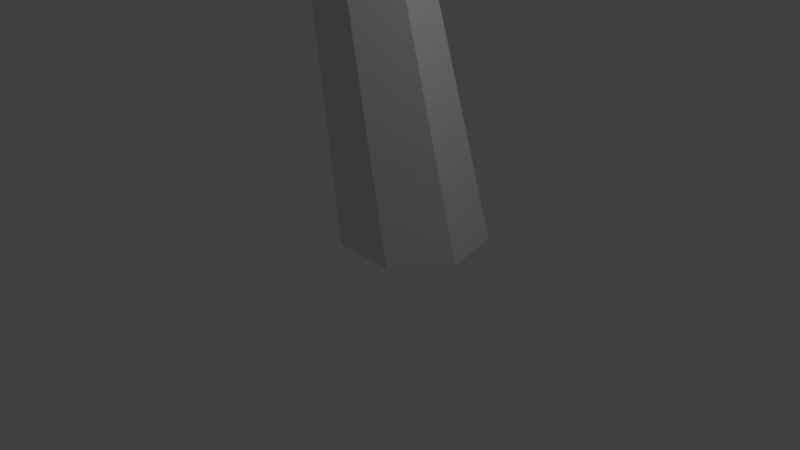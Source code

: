 # Source: baum1.blend  (saved by Blender 2.78.0; exported with 4.5.12 LTS)
import bpy
from mathutils import Matrix  # noqa: F401  (used for matrix-valued properties, if any)

bpy.ops.wm.read_factory_settings(use_empty=True)
scene = bpy.context.scene
scene.name = 'Scene'

# ---- collections
col_collection_1 = bpy.data.collections.new('Collection 1'); scene.collection.children.link(col_collection_1)

# ---- world
world_world = bpy.data.worlds.new('World'); scene.world = world_world
world_world.color = (0.05088, 0.05088, 0.05088)
world_world.use_sun_shadow = False
world_world.sun_shadow_jitter_overblur = 0.0
world_world.cycles.sampling_method = 'MANUAL'

# ---- cameras
cam_camera = bpy.data.cameras.new('Camera')
cam_camera.clip_end = 100.0
cam_camera.lens = 35.0
cam_camera.sensor_width = 32.0
cam_camera.sensor_height = 18.0
cam_camera.ortho_scale = 7.314
cam_camera.dof.focus_distance = 0.0
cam_camera.dof.aperture_fstop = 128.0

# ---- lights
light_lamp = bpy.data.lights.new('Lamp', 'POINT')
light_lamp.transmission_factor = 0.0
light_lamp.cutoff_distance = 30.0
light_lamp.energy = 100.0
light_lamp.shadow_buffer_clip_start = 1.001
light_lamp.shadow_soft_size = 0.1
light_lamp.shadow_maximum_resolution = 0.006
light_lamp.use_absolute_resolution = True

# ---- meshes
me_icosphere_002 = bpy.data.meshes.new('Icosphere.002')
me_icosphere_002.from_pydata([(0.0, 0.0, -1.0), (0.7236, -0.5257, -0.4472), (-0.2764, -0.8506, -0.4472), (-0.8944, 0.0, -0.4472), (-0.2764, 0.8506, -0.4472), (0.7236, 0.5257, -0.4472), (0.2764, -0.8506, 0.4472), (-0.7236, -0.5257, 0.4472), (-0.7236, 0.5257, 0.4472), (0.2764, 0.8506, 0.4472), (0.8944, 0.0, 0.4472), (0.0, 0.0, 1.0), (-0.1625, -0.5, -0.8507), (0.4253, -0.309, -0.8507), (0.2629, -0.809, -0.5257), (0.8506, 0.0, -0.5257), (0.4253, 0.309, -0.8507), (-0.5257, 0.0, -0.8507), (-0.6882, -0.5, -0.5257), (-0.1625, 0.5, -0.8507), (-0.6882, 0.5, -0.5257), (0.2629, 0.809, -0.5257), (0.9511, -0.309, 0.0), (0.9511, 0.309, 0.0), (0.0, -1.0, 0.0), (0.5878, -0.809, 0.0), (-0.9511, -0.309, 0.0), (-0.5878, -0.809, 0.0), (-0.5878, 0.809, 0.0), (-0.9511, 0.309, 0.0), (0.5878, 0.809, 0.0), (0.0, 1.0, 0.0), (0.6882, -0.5, 0.5257), (-0.2629, -0.809, 0.5257), (-0.8506, 0.0, 0.5257), (-0.2629, 0.809, 0.5257), (0.6882, 0.5, 0.5257), (0.1625, -0.5, 0.8507), (0.5257, 0.0, 0.8507), (-0.4253, -0.309, 0.8507), (-0.4253, 0.309, 0.8507), (0.1625, 0.5, 0.8507)], [], [(0, 13, 12), (1, 13, 15), (0, 12, 17), (0, 17, 19), (0, 19, 16), (1, 15, 22), (2, 14, 24), (3, 18, 26), (4, 20, 28), (5, 21, 30), (1, 22, 25), (2, 24, 27), (3, 26, 29), (4, 28, 31), (5, 30, 23), (6, 32, 37), (7, 33, 39), (8, 34, 40), (9, 35, 41), (10, 36, 38), (38, 41, 11), (38, 36, 41), (36, 9, 41), (41, 40, 11), (41, 35, 40), (35, 8, 40), (40, 39, 11), (40, 34, 39), (34, 7, 39), (39, 37, 11), (39, 33, 37), (33, 6, 37), (37, 38, 11), (37, 32, 38), (32, 10, 38), (23, 36, 10), (23, 30, 36), (30, 9, 36), (31, 35, 9), (31, 28, 35), (28, 8, 35), (29, 34, 8), (29, 26, 34), (26, 7, 34), (27, 33, 7), (27, 24, 33), (24, 6, 33), (25, 32, 6), (25, 22, 32), (22, 10, 32), (30, 31, 9), (30, 21, 31), (21, 4, 31), (28, 29, 8), (28, 20, 29), (20, 3, 29), (26, 27, 7), (26, 18, 27), (18, 2, 27), (24, 25, 6), (24, 14, 25), (14, 1, 25), (22, 23, 10), (22, 15, 23), (15, 5, 23), (16, 21, 5), (16, 19, 21), (19, 4, 21), (19, 20, 4), (19, 17, 20), (17, 3, 20), (17, 18, 3), (17, 12, 18), (12, 2, 18), (15, 16, 5), (15, 13, 16), (13, 0, 16), (12, 14, 2), (12, 13, 14), (13, 1, 14)])
me_icosphere_002.use_remesh_preserve_volume = False
me_icosphere_002.use_remesh_preserve_attributes = False
me_icosphere_002.use_mirror_vertex_groups = False
me_icosphere_002.update()
me_cylinder = bpy.data.meshes.new('Cylinder')
me_cylinder.from_pydata([(0.0, 1.802, -1.0), (-1.158e-08, 0.6601, 3.0), (0.7818, 1.425, -1.0), (0.5161, 0.4116, 3.0), (0.9749, 0.5793, -1.0), (0.6435, -0.1469, 3.0), (0.4339, -0.09917, -1.0), (0.2864, -0.5947, 3.0), (-0.4339, -0.09917, -1.0), (-0.2864, -0.5947, 3.0), (-0.9749, 0.5793, -1.0), (-0.6435, -0.1469, 3.0), (-0.7818, 1.425, -1.0), (-0.5161, 0.4116, 3.0), (0.2568, 0.3268, 6.02), (2.088e-07, 0.4505, 6.02), (-0.2568, 0.3268, 6.02), (-0.3203, 0.04888, 6.02), (-0.1425, -0.174, 6.02), (0.1425, -0.174, 6.02), (0.3203, 0.04888, 6.02)], [], [(1, 2, 0), (3, 4, 2), (5, 6, 4), (7, 8, 6), (8, 11, 10), (10, 13, 12), (12, 1, 0), (2, 6, 10), (15, 17, 19), (1, 14, 3), (16, 1, 13), (17, 13, 11), (18, 11, 9), (19, 9, 7), (5, 19, 7), (3, 20, 5), (1, 3, 2), (3, 5, 4), (5, 7, 6), (7, 9, 8), (8, 9, 11), (10, 11, 13), (12, 13, 1), (12, 0, 2), (2, 4, 6), (6, 8, 10), (10, 12, 2), (20, 14, 15), (15, 16, 17), (17, 18, 19), (19, 20, 15), (1, 15, 14), (16, 15, 1), (17, 16, 13), (18, 17, 11), (19, 18, 9), (5, 20, 19), (3, 14, 20)])
me_cylinder.use_remesh_preserve_volume = False
me_cylinder.use_remesh_preserve_attributes = False
me_cylinder.use_mirror_vertex_groups = False
me_cylinder.update()

# ---- objects
ob_icosphere = bpy.data.objects.new('Icosphere', me_icosphere_002)
ob_cylinder = bpy.data.objects.new('Cylinder', me_cylinder)
ob_lamp = bpy.data.objects.new('Lamp', light_lamp)
ob_camera = bpy.data.objects.new('Camera', cam_camera)

# ---- transforms, parenting, visibility, modifiers, constraints
ob_icosphere.location = (-0.1866, 0.1523, 8.98)
ob_icosphere.scale = (3.108, 3.388, 2.728)
ob_icosphere.lineart.crease_threshold = 0.0
_m = ob_icosphere.modifiers.new('Decimate', 'DECIMATE')
_m.ratio = 0.3841
ob_cylinder.location = (0.0, 0.0, 1.0)
ob_cylinder.lock_location = (True, True, True)
ob_cylinder.lineart.crease_threshold = 0.0
ob_lamp.location = (4.076, 1.005, 5.904)
ob_lamp.rotation_euler = (0.6503, 0.05522, 1.866)
ob_lamp.lock_rotations_4d = False
ob_lamp.empty_display_type = 'ARROWS'
ob_lamp.color = (0.0, 0.0, 0.0, 0.0)
ob_lamp.lineart.crease_threshold = 0.0
ob_camera.location = (7.481, -6.508, 5.344)
ob_camera.rotation_euler = (1.109, 0.0, 0.8149)
ob_camera.lock_rotations_4d = False
ob_camera.empty_display_type = 'ARROWS'
ob_camera.color = (0.0, 0.0, 0.0, 0.0)
ob_camera.display_type = 'WIRE'
ob_camera.lineart.crease_threshold = 0.0

# ---- collection membership
col_collection_1.objects.link(ob_icosphere)
col_collection_1.objects.link(ob_cylinder)
col_collection_1.objects.link(ob_lamp)
col_collection_1.objects.link(ob_camera)

# ---- scene / render settings (as saved in the file)
scene.camera = ob_camera
scene.frame_start = 1; scene.frame_end = 250; scene.frame_set(1)
scene.render.engine = 'BLENDER_EEVEE_NEXT'
scene.render.resolution_percentage = 50
scene.render.dither_intensity = 0.0
scene.cycles.use_denoising = False
scene.cycles.samples = 128
scene.cycles.sampling_pattern = 'TABULATED_SOBOL'
scene.cycles.light_sampling_threshold = 0.0
scene.cycles.use_adaptive_sampling = False
scene.cycles.use_light_tree = False
scene.cycles.blur_glossy = 0.0
scene.cycles.sample_clamp_indirect = 0.0
scene.view_settings.view_transform = 'Standard'
bpy.context.view_layer.update()
